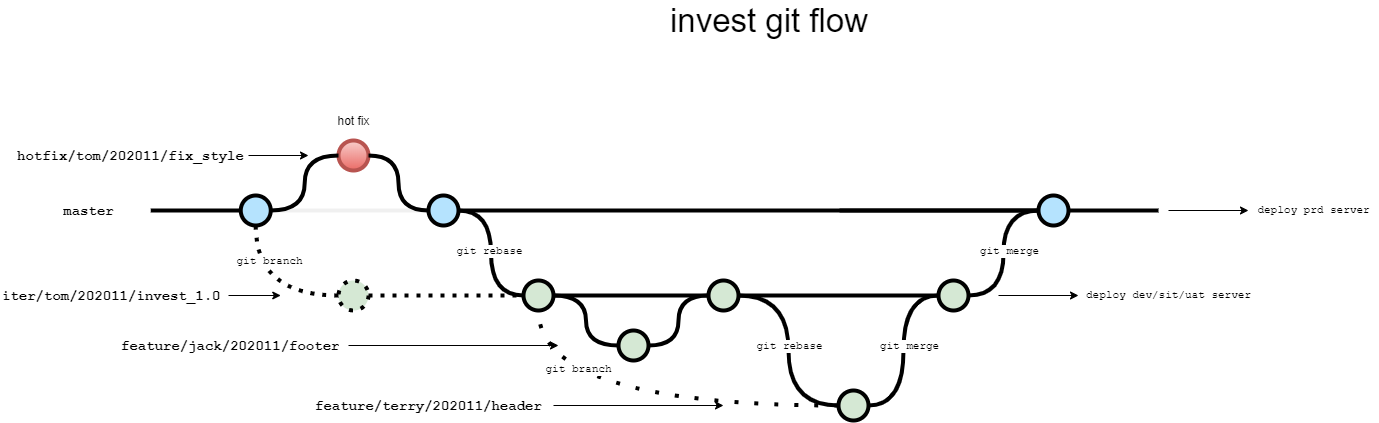

The diagram above was exported from draw.io. Its source (the exported page's mxGraphModel, read from the mxfile embedded in the PNG):
<mxGraphModel dx="1047" dy="528" grid="1" gridSize="10" guides="1" tooltips="1" connect="1" arrows="1" fold="1" page="1" pageScale="1" pageWidth="827" pageHeight="1169" background="#ffffff" math="0" shadow="1">
  <root>
    <mxCell id="0" />
    <mxCell id="1" parent="0" />
    <mxCell id="BRKJ1WWOMvI8rDlJ2ooS-2" value="" style="edgeStyle=orthogonalEdgeStyle;rounded=0;html=1;jettySize=auto;orthogonalLoop=1;plain-blue;endArrow=none;endFill=0;strokeWidth=4;entryX=0;entryY=0.5;entryDx=0;entryDy=0;entryPerimeter=0;strokeColor=#F0F0F0;" parent="1" source="BRKJ1WWOMvI8rDlJ2ooS-4" target="BRKJ1WWOMvI8rDlJ2ooS-106" edge="1">
      <mxGeometry x="302.25" y="250" as="geometry">
        <mxPoint x="430" y="250" as="targetPoint" />
      </mxGeometry>
    </mxCell>
    <mxCell id="BRKJ1WWOMvI8rDlJ2ooS-4" value="" style="verticalLabelPosition=bottom;verticalAlign=top;html=1;strokeWidth=4;shape=mxgraph.flowchart.on-page_reference;plain-blue;gradientColor=none;fillColor=#B5E3Fe;strokeColor=#000000;" parent="1" vertex="1">
      <mxGeometry x="272.25" y="235" width="30" height="30" as="geometry" />
    </mxCell>
    <mxCell id="BRKJ1WWOMvI8rDlJ2ooS-5" value="" style="edgeStyle=orthogonalEdgeStyle;curved=1;rounded=0;orthogonalLoop=1;jettySize=auto;html=1;endArrow=none;endFill=0;strokeWidth=4;entryX=0;entryY=0.5;entryDx=0;entryDy=0;entryPerimeter=0;" parent="1" source="BRKJ1WWOMvI8rDlJ2ooS-7" edge="1">
      <mxGeometry relative="1" as="geometry">
        <mxPoint x="871.25" y="250" as="targetPoint" />
      </mxGeometry>
    </mxCell>
    <mxCell id="BRKJ1WWOMvI8rDlJ2ooS-7" value="" style="verticalLabelPosition=bottom;verticalAlign=top;html=1;strokeWidth=4;shape=mxgraph.flowchart.on-page_reference;plain-blue;gradientColor=none;strokeColor=#000000;fillColor=#B5E3FE;" parent="1" vertex="1">
      <mxGeometry x="1070" y="235" width="30" height="30" as="geometry" />
    </mxCell>
    <mxCell id="BRKJ1WWOMvI8rDlJ2ooS-9" value="" style="edgeStyle=orthogonalEdgeStyle;rounded=0;html=1;jettySize=auto;orthogonalLoop=1;strokeWidth=4;endArrow=none;endFill=0;" parent="1" target="BRKJ1WWOMvI8rDlJ2ooS-4" edge="1">
      <mxGeometry x="202.25" y="250" as="geometry">
        <mxPoint x="182.25" y="250" as="sourcePoint" />
      </mxGeometry>
    </mxCell>
    <mxCell id="BRKJ1WWOMvI8rDlJ2ooS-10" value="master" style="text;html=1;strokeColor=none;fillColor=none;align=center;verticalAlign=middle;whiteSpace=wrap;overflow=hidden;fontSize=14;fontStyle=1;fontFamily=Courier New;" parent="1" vertex="1">
      <mxGeometry x="90" y="229" width="60.5" height="42" as="geometry" />
    </mxCell>
    <mxCell id="BRKJ1WWOMvI8rDlJ2ooS-18" value="" style="edgeStyle=orthogonalEdgeStyle;rounded=0;orthogonalLoop=1;jettySize=auto;html=1;endArrow=none;endFill=0;strokeWidth=4;entryX=0;entryY=0.5;entryDx=0;entryDy=0;entryPerimeter=0;" parent="1" source="0ogijX6JbmhKY_mySqg3-15" target="BRKJ1WWOMvI8rDlJ2ooS-27" edge="1">
      <mxGeometry relative="1" as="geometry">
        <mxPoint x="590" y="335" as="targetPoint" />
      </mxGeometry>
    </mxCell>
    <mxCell id="BRKJ1WWOMvI8rDlJ2ooS-20" style="edgeStyle=orthogonalEdgeStyle;curved=1;rounded=0;orthogonalLoop=1;jettySize=auto;html=1;exitX=1;exitY=0.5;exitDx=0;exitDy=0;exitPerimeter=0;entryX=0;entryY=0.5;entryDx=0;entryDy=0;entryPerimeter=0;endArrow=none;endFill=0;strokeWidth=4;fontFamily=Courier New;fontColor=#009900;" parent="1" source="0ogijX6JbmhKY_mySqg3-15" target="BRKJ1WWOMvI8rDlJ2ooS-30" edge="1">
      <mxGeometry relative="1" as="geometry" />
    </mxCell>
    <mxCell id="BRKJ1WWOMvI8rDlJ2ooS-21" value="" style="verticalLabelPosition=bottom;verticalAlign=top;html=1;strokeWidth=4;shape=mxgraph.flowchart.on-page_reference;plain-purple;gradientColor=none;strokeColor=#000000;fillColor=#D5E8D4;dashed=1;dashPattern=1 2;" parent="1" vertex="1">
      <mxGeometry x="370" y="320" width="30" height="30" as="geometry" />
    </mxCell>
    <mxCell id="BRKJ1WWOMvI8rDlJ2ooS-26" style="edgeStyle=orthogonalEdgeStyle;rounded=0;orthogonalLoop=1;jettySize=auto;html=1;entryX=0;entryY=0.5;entryDx=0;entryDy=0;entryPerimeter=0;endArrow=none;endFill=0;strokeWidth=4;fontFamily=Courier New;fontColor=#009900;curved=1;exitX=1;exitY=0.5;exitDx=0;exitDy=0;exitPerimeter=0;" parent="1" source="5" target="BRKJ1WWOMvI8rDlJ2ooS-7" edge="1">
      <mxGeometry relative="1" as="geometry">
        <mxPoint x="796.75" y="335" as="targetPoint" />
        <mxPoint x="1020" y="335" as="sourcePoint" />
      </mxGeometry>
    </mxCell>
    <mxCell id="19" value="git merge" style="edgeLabel;html=1;align=center;verticalAlign=middle;resizable=0;points=[];fontSize=11;fontFamily=Courier New;" parent="BRKJ1WWOMvI8rDlJ2ooS-26" vertex="1" connectable="0">
      <mxGeometry x="0.471" y="16" relative="1" as="geometry">
        <mxPoint x="21" y="34" as="offset" />
      </mxGeometry>
    </mxCell>
    <mxCell id="BRKJ1WWOMvI8rDlJ2ooS-27" value="" style="verticalLabelPosition=bottom;verticalAlign=top;html=1;strokeWidth=4;shape=mxgraph.flowchart.on-page_reference;plain-purple;gradientColor=none;strokeColor=#000000;fillColor=#D5E8D4;" parent="1" vertex="1">
      <mxGeometry x="740" y="320" width="30" height="30" as="geometry" />
    </mxCell>
    <mxCell id="BRKJ1WWOMvI8rDlJ2ooS-28" value="iter/tom/202011/invest_1.0" style="text;html=1;strokeColor=none;fillColor=none;align=left;verticalAlign=middle;whiteSpace=wrap;overflow=hidden;fontSize=14;fontStyle=1;fontFamily=Courier New;" parent="1" vertex="1">
      <mxGeometry x="32.25" y="325" width="237.75" height="20" as="geometry" />
    </mxCell>
    <mxCell id="BRKJ1WWOMvI8rDlJ2ooS-30" value="" style="verticalLabelPosition=bottom;verticalAlign=top;html=1;strokeWidth=4;shape=mxgraph.flowchart.on-page_reference;plain-purple;gradientColor=none;strokeColor=#000000;fillColor=#D5E8D4;" parent="1" vertex="1">
      <mxGeometry x="650" y="370" width="30" height="30" as="geometry" />
    </mxCell>
    <mxCell id="BRKJ1WWOMvI8rDlJ2ooS-31" style="edgeStyle=orthogonalEdgeStyle;curved=1;rounded=0;orthogonalLoop=1;jettySize=auto;html=1;exitX=1;exitY=0.5;exitDx=0;exitDy=0;exitPerimeter=0;entryX=0;entryY=0.5;entryDx=0;entryDy=0;entryPerimeter=0;endArrow=none;endFill=0;strokeWidth=4;fontFamily=Courier New;fontColor=#009900;" parent="1" source="BRKJ1WWOMvI8rDlJ2ooS-30" target="BRKJ1WWOMvI8rDlJ2ooS-27" edge="1">
      <mxGeometry relative="1" as="geometry">
        <mxPoint x="661.75" y="441" as="sourcePoint" />
      </mxGeometry>
    </mxCell>
    <mxCell id="BRKJ1WWOMvI8rDlJ2ooS-33" value="feature/jack/202011/footer" style="text;html=1;strokeColor=none;fillColor=none;align=left;verticalAlign=middle;whiteSpace=wrap;overflow=hidden;fontSize=14;fontStyle=1;fontFamily=Courier New;" parent="1" vertex="1">
      <mxGeometry x="150.5" y="375" width="229.5" height="20" as="geometry" />
    </mxCell>
    <mxCell id="BRKJ1WWOMvI8rDlJ2ooS-38" value="" style="endArrow=classic;html=1;strokeWidth=1;fontFamily=Courier New;fontColor=#009900;" parent="1" source="BRKJ1WWOMvI8rDlJ2ooS-33" edge="1">
      <mxGeometry width="50" height="50" relative="1" as="geometry">
        <mxPoint x="531.75" y="384.5" as="sourcePoint" />
        <mxPoint x="590" y="385" as="targetPoint" />
      </mxGeometry>
    </mxCell>
    <mxCell id="BRKJ1WWOMvI8rDlJ2ooS-39" value="" style="endArrow=classic;html=1;strokeWidth=1;fontFamily=Courier New;fontColor=#009900;" parent="1" edge="1">
      <mxGeometry width="50" height="50" relative="1" as="geometry">
        <mxPoint x="260" y="335" as="sourcePoint" />
        <mxPoint x="312.25" y="335" as="targetPoint" />
      </mxGeometry>
    </mxCell>
    <mxCell id="BRKJ1WWOMvI8rDlJ2ooS-54" value="invest git flow" style="text;html=1;strokeColor=none;fillColor=none;align=center;verticalAlign=middle;whiteSpace=wrap;rounded=0;fontSize=33;fontColor=#000000;" parent="1" vertex="1">
      <mxGeometry x="532" y="40" width="538" height="40" as="geometry" />
    </mxCell>
    <mxCell id="BRKJ1WWOMvI8rDlJ2ooS-63" value="" style="edgeStyle=orthogonalEdgeStyle;rounded=0;orthogonalLoop=1;jettySize=auto;html=1;fontSize=15;endArrow=none;endFill=0;strokeWidth=4;entryX=0;entryY=0.5;entryDx=0;entryDy=0;entryPerimeter=0;" parent="1" source="BRKJ1WWOMvI8rDlJ2ooS-106" target="BRKJ1WWOMvI8rDlJ2ooS-7" edge="1">
      <mxGeometry relative="1" as="geometry">
        <mxPoint x="570.25" y="250" as="targetPoint" />
      </mxGeometry>
    </mxCell>
    <mxCell id="BRKJ1WWOMvI8rDlJ2ooS-106" value="" style="verticalLabelPosition=bottom;verticalAlign=top;html=1;strokeWidth=4;shape=mxgraph.flowchart.on-page_reference;plain-blue;gradientColor=none;strokeColor=#000000;fillColor=#B5E3FE;" parent="1" vertex="1">
      <mxGeometry x="460" y="235" width="30" height="30" as="geometry" />
    </mxCell>
    <mxCell id="0ogijX6JbmhKY_mySqg3-2" value="" style="verticalLabelPosition=bottom;verticalAlign=top;html=1;strokeWidth=4;shape=mxgraph.flowchart.on-page_reference;plain-blue;gradientColor=#EA6B66;strokeColor=#B85450;fillColor=#F8CECC;" parent="1" vertex="1">
      <mxGeometry x="370" y="180" width="30" height="30" as="geometry" />
    </mxCell>
    <mxCell id="0ogijX6JbmhKY_mySqg3-4" value="" style="endArrow=none;html=1;exitX=1;exitY=0.5;exitDx=0;exitDy=0;exitPerimeter=0;entryX=0;entryY=0.5;entryDx=0;entryDy=0;entryPerimeter=0;curved=1;strokeWidth=4;edgeStyle=orthogonalEdgeStyle;" parent="1" source="BRKJ1WWOMvI8rDlJ2ooS-4" target="0ogijX6JbmhKY_mySqg3-2" edge="1">
      <mxGeometry width="50" height="50" relative="1" as="geometry">
        <mxPoint x="280" y="165" as="sourcePoint" />
        <mxPoint x="329.75" y="110" as="targetPoint" />
      </mxGeometry>
    </mxCell>
    <mxCell id="0ogijX6JbmhKY_mySqg3-5" value="" style="endArrow=none;html=1;entryX=1;entryY=0.5;entryDx=0;entryDy=0;entryPerimeter=0;exitX=0;exitY=0.5;exitDx=0;exitDy=0;exitPerimeter=0;curved=1;strokeWidth=4;edgeStyle=orthogonalEdgeStyle;" parent="1" source="BRKJ1WWOMvI8rDlJ2ooS-106" target="0ogijX6JbmhKY_mySqg3-2" edge="1">
      <mxGeometry width="50" height="50" relative="1" as="geometry">
        <mxPoint x="420" y="210" as="sourcePoint" />
        <mxPoint x="470" y="160" as="targetPoint" />
      </mxGeometry>
    </mxCell>
    <mxCell id="0ogijX6JbmhKY_mySqg3-6" value="hot fix" style="text;html=1;align=center;verticalAlign=middle;resizable=0;points=[];autosize=1;" parent="1" vertex="1">
      <mxGeometry x="360" y="150" width="50" height="20" as="geometry" />
    </mxCell>
    <mxCell id="0ogijX6JbmhKY_mySqg3-11" style="edgeStyle=orthogonalEdgeStyle;curved=1;orthogonalLoop=1;jettySize=auto;html=1;strokeWidth=1;" parent="1" source="0ogijX6JbmhKY_mySqg3-10" edge="1">
      <mxGeometry relative="1" as="geometry">
        <mxPoint x="340" y="195" as="targetPoint" />
      </mxGeometry>
    </mxCell>
    <mxCell id="0ogijX6JbmhKY_mySqg3-10" value="hotfix/tom/202011/fix_style" style="text;html=1;strokeColor=none;fillColor=none;align=left;verticalAlign=middle;whiteSpace=wrap;overflow=hidden;fontSize=14;fontStyle=1;fontFamily=Courier New;" parent="1" vertex="1">
      <mxGeometry x="47.25" y="185" width="232.75" height="20" as="geometry" />
    </mxCell>
    <mxCell id="0ogijX6JbmhKY_mySqg3-15" value="" style="verticalLabelPosition=bottom;verticalAlign=top;html=1;strokeWidth=4;shape=mxgraph.flowchart.on-page_reference;plain-purple;gradientColor=none;strokeColor=#000000;fillColor=#D5E8D4;" parent="1" vertex="1">
      <mxGeometry x="555" y="320" width="30" height="30" as="geometry" />
    </mxCell>
    <mxCell id="0ogijX6JbmhKY_mySqg3-16" value="" style="edgeStyle=orthogonalEdgeStyle;rounded=0;orthogonalLoop=1;jettySize=auto;html=1;endArrow=none;endFill=0;strokeWidth=4;entryX=0;entryY=0.5;entryDx=0;entryDy=0;entryPerimeter=0;dashed=1;dashPattern=1 2;" parent="1" source="BRKJ1WWOMvI8rDlJ2ooS-21" target="0ogijX6JbmhKY_mySqg3-15" edge="1">
      <mxGeometry relative="1" as="geometry">
        <mxPoint x="740" y="335" as="targetPoint" />
        <mxPoint x="390" y="335" as="sourcePoint" />
      </mxGeometry>
    </mxCell>
    <mxCell id="0ogijX6JbmhKY_mySqg3-17" style="edgeStyle=orthogonalEdgeStyle;rounded=0;orthogonalLoop=1;jettySize=auto;html=1;endArrow=none;endFill=0;strokeWidth=4;curved=1;entryX=1;entryY=0.5;entryDx=0;entryDy=0;entryPerimeter=0;exitX=0;exitY=0.5;exitDx=0;exitDy=0;exitPerimeter=0;" parent="1" target="BRKJ1WWOMvI8rDlJ2ooS-106" edge="1" source="0ogijX6JbmhKY_mySqg3-15">
      <mxGeometry relative="1" as="geometry">
        <mxPoint x="478.04999999999995" y="265" as="targetPoint" />
        <mxPoint x="510" y="335" as="sourcePoint" />
      </mxGeometry>
    </mxCell>
    <mxCell id="18" value="git rebase" style="edgeLabel;html=1;align=center;verticalAlign=middle;resizable=0;points=[];fontSize=11;fontFamily=Courier New;" parent="0ogijX6JbmhKY_mySqg3-17" vertex="1" connectable="0">
      <mxGeometry x="0.6571" y="1" relative="1" as="geometry">
        <mxPoint x="4" y="39" as="offset" />
      </mxGeometry>
    </mxCell>
    <mxCell id="0ogijX6JbmhKY_mySqg3-18" value="" style="endArrow=none;dashed=1;html=1;strokeWidth=4;exitX=0.5;exitY=1;exitDx=0;exitDy=0;exitPerimeter=0;entryX=0;entryY=0.5;entryDx=0;entryDy=0;entryPerimeter=0;curved=1;dashPattern=1 2;" parent="1" source="BRKJ1WWOMvI8rDlJ2ooS-4" target="BRKJ1WWOMvI8rDlJ2ooS-21" edge="1">
      <mxGeometry width="50" height="50" relative="1" as="geometry">
        <mxPoint x="320" y="310" as="sourcePoint" />
        <mxPoint x="370" y="260" as="targetPoint" />
        <Array as="points">
          <mxPoint x="287" y="335" />
        </Array>
      </mxGeometry>
    </mxCell>
    <mxCell id="17" value="git branch" style="edgeLabel;html=1;align=center;verticalAlign=middle;resizable=0;points=[];fontSize=11;fontFamily=Courier New;" parent="0ogijX6JbmhKY_mySqg3-18" vertex="1" connectable="0">
      <mxGeometry x="-0.3212" y="20" relative="1" as="geometry">
        <mxPoint x="-7.06" y="-17.07" as="offset" />
      </mxGeometry>
    </mxCell>
    <mxCell id="2" value="" style="verticalLabelPosition=bottom;verticalAlign=top;html=1;strokeWidth=4;shape=mxgraph.flowchart.on-page_reference;plain-purple;gradientColor=none;strokeColor=#000000;fillColor=#D5E8D4;" parent="1" vertex="1">
      <mxGeometry x="870" y="430" width="30" height="30" as="geometry" />
    </mxCell>
    <mxCell id="3" value="" style="endArrow=none;html=1;entryX=0.5;entryY=1;entryDx=0;entryDy=0;entryPerimeter=0;exitX=0;exitY=0.5;exitDx=0;exitDy=0;exitPerimeter=0;edgeStyle=orthogonalEdgeStyle;elbow=vertical;curved=1;dashed=1;dashPattern=1 4;strokeWidth=4;" parent="1" source="2" target="0ogijX6JbmhKY_mySqg3-15" edge="1">
      <mxGeometry width="50" height="50" relative="1" as="geometry">
        <mxPoint x="580" y="500" as="sourcePoint" />
        <mxPoint x="630" y="450" as="targetPoint" />
      </mxGeometry>
    </mxCell>
    <mxCell id="16" value="git branch" style="edgeLabel;html=1;align=center;verticalAlign=middle;resizable=0;points=[];fontSize=11;fontFamily=Courier New;" parent="3" vertex="1" connectable="0">
      <mxGeometry x="0.3227" y="-37" relative="1" as="geometry">
        <mxPoint as="offset" />
      </mxGeometry>
    </mxCell>
    <mxCell id="4" value="" style="endArrow=none;html=1;entryX=1;entryY=0.5;entryDx=0;entryDy=0;entryPerimeter=0;exitX=0;exitY=0.5;exitDx=0;exitDy=0;exitPerimeter=0;edgeStyle=orthogonalEdgeStyle;strokeWidth=4;curved=1;" parent="1" source="2" target="BRKJ1WWOMvI8rDlJ2ooS-27" edge="1">
      <mxGeometry width="50" height="50" relative="1" as="geometry">
        <mxPoint x="740" y="430" as="sourcePoint" />
        <mxPoint x="790" y="380" as="targetPoint" />
      </mxGeometry>
    </mxCell>
    <mxCell id="15" value="git rebase" style="edgeLabel;html=1;align=center;verticalAlign=middle;resizable=0;points=[];fontSize=11;fontFamily=Courier New;" parent="4" vertex="1" connectable="0">
      <mxGeometry x="0.4762" y="-15" relative="1" as="geometry">
        <mxPoint x="-15" y="45" as="offset" />
      </mxGeometry>
    </mxCell>
    <mxCell id="5" value="" style="verticalLabelPosition=bottom;verticalAlign=top;html=1;strokeWidth=4;shape=mxgraph.flowchart.on-page_reference;plain-purple;gradientColor=none;strokeColor=#000000;fillColor=#D5E8D4;" parent="1" vertex="1">
      <mxGeometry x="970" y="320" width="30" height="30" as="geometry" />
    </mxCell>
    <mxCell id="6" value="" style="endArrow=none;html=1;strokeWidth=4;entryX=0;entryY=0.5;entryDx=0;entryDy=0;entryPerimeter=0;exitX=1;exitY=0.5;exitDx=0;exitDy=0;exitPerimeter=0;" parent="1" source="BRKJ1WWOMvI8rDlJ2ooS-27" target="5" edge="1">
      <mxGeometry width="50" height="50" relative="1" as="geometry">
        <mxPoint x="860" y="370" as="sourcePoint" />
        <mxPoint x="910" y="320" as="targetPoint" />
      </mxGeometry>
    </mxCell>
    <mxCell id="7" value="" style="endArrow=none;html=1;strokeWidth=4;entryX=0;entryY=0.5;entryDx=0;entryDy=0;entryPerimeter=0;exitX=1;exitY=0.5;exitDx=0;exitDy=0;exitPerimeter=0;edgeStyle=orthogonalEdgeStyle;curved=1;" parent="1" source="2" target="5" edge="1">
      <mxGeometry width="50" height="50" relative="1" as="geometry">
        <mxPoint x="930" y="440" as="sourcePoint" />
        <mxPoint x="980" y="390" as="targetPoint" />
      </mxGeometry>
    </mxCell>
    <mxCell id="14" value="git merge" style="edgeLabel;html=1;align=center;verticalAlign=middle;resizable=0;points=[];fontSize=11;fontFamily=Courier New;" parent="7" vertex="1" connectable="0">
      <mxGeometry x="0.3" y="15" relative="1" as="geometry">
        <mxPoint x="20" y="22" as="offset" />
      </mxGeometry>
    </mxCell>
    <mxCell id="9" style="edgeStyle=orthogonalEdgeStyle;curved=1;rounded=0;orthogonalLoop=1;jettySize=auto;html=1;strokeWidth=1;fontFamily=Courier New;fontSize=11;" parent="1" source="8" edge="1">
      <mxGeometry relative="1" as="geometry">
        <mxPoint x="755" y="445" as="targetPoint" />
      </mxGeometry>
    </mxCell>
    <mxCell id="8" value="feature/terry/202011/header" style="text;html=1;align=left;verticalAlign=middle;resizable=0;points=[];autosize=1;fontSize=14;fontFamily=Courier New;fontStyle=1" parent="1" vertex="1">
      <mxGeometry x="345" y="435" width="240" height="20" as="geometry" />
    </mxCell>
    <mxCell id="20" value="" style="endArrow=none;html=1;strokeWidth=4;fontFamily=Courier New;fontSize=11;exitX=1;exitY=0.5;exitDx=0;exitDy=0;exitPerimeter=0;" parent="1" source="BRKJ1WWOMvI8rDlJ2ooS-7" edge="1">
      <mxGeometry width="50" height="50" relative="1" as="geometry">
        <mxPoint x="1130" y="250" as="sourcePoint" />
        <mxPoint x="1190" y="250" as="targetPoint" />
      </mxGeometry>
    </mxCell>
    <mxCell id="22" value="" style="endArrow=classic;html=1;strokeWidth=1;fontFamily=Courier New;fontSize=11;" parent="1" edge="1">
      <mxGeometry width="50" height="50" relative="1" as="geometry">
        <mxPoint x="1030" y="335" as="sourcePoint" />
        <mxPoint x="1110" y="335" as="targetPoint" />
      </mxGeometry>
    </mxCell>
    <mxCell id="23" value="deploy dev/sit/uat server" style="text;html=1;align=center;verticalAlign=middle;resizable=0;points=[];autosize=1;fontSize=11;fontFamily=Courier New;" parent="1" vertex="1">
      <mxGeometry x="1110" y="325" width="180" height="20" as="geometry" />
    </mxCell>
    <mxCell id="24" value="" style="endArrow=classic;html=1;strokeWidth=1;fontFamily=Courier New;fontSize=11;" parent="1" edge="1">
      <mxGeometry width="50" height="50" relative="1" as="geometry">
        <mxPoint x="1200" y="250" as="sourcePoint" />
        <mxPoint x="1280" y="250" as="targetPoint" />
      </mxGeometry>
    </mxCell>
    <mxCell id="25" value="deploy prd server" style="text;html=1;align=center;verticalAlign=middle;resizable=0;points=[];autosize=1;fontSize=11;fontFamily=Courier New;" parent="1" vertex="1">
      <mxGeometry x="1280" y="240" width="130" height="20" as="geometry" />
    </mxCell>
  </root>
</mxGraphModel>